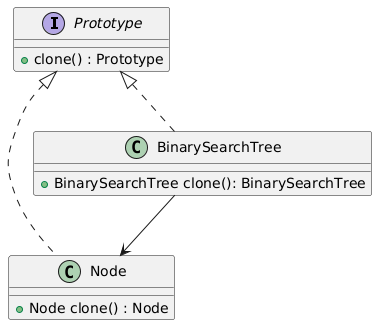

The diagram above was rendered by PlantUML. Its source (embedded in the PNG):
@startuml
interface Prototype {
    + clone() : Prototype
}

class Node implements Prototype {
    + Node clone() : Node
}

class BinarySearchTree implements Prototype {
    + BinarySearchTree clone(): BinarySearchTree
}

BinarySearchTree --> Node
@enduml